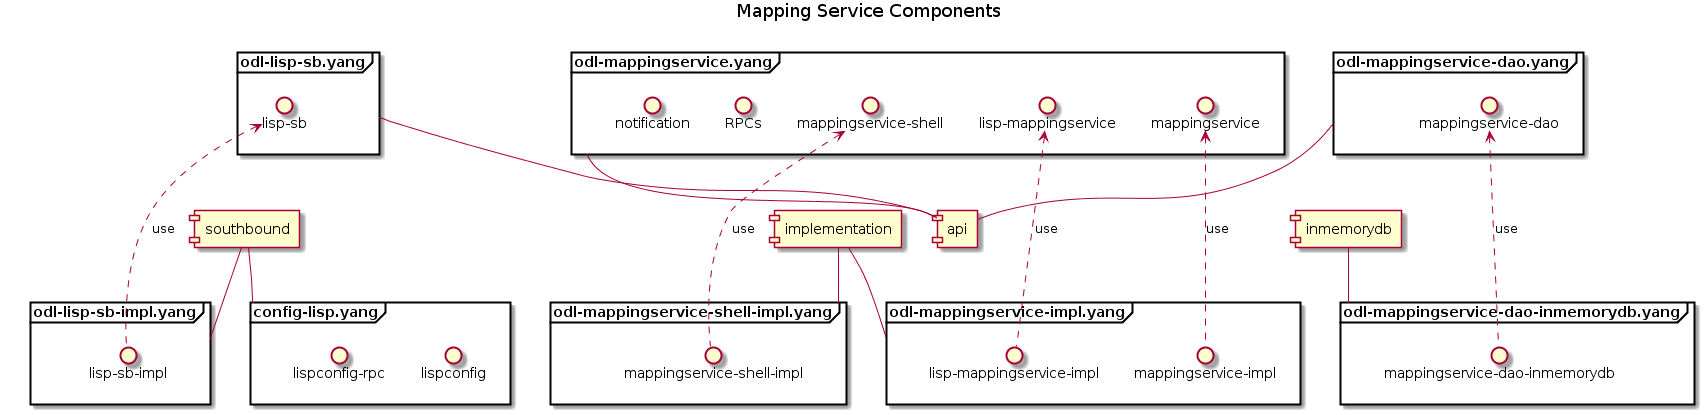

The diagram above was rendered by PlantUML. Its source (embedded in the PNG):
@startuml
title Mapping Service Components

' === api ===
[api]
frame odl-lisp-sb.yang as odllispsb {
    () "lisp-sb" as lispsb
}
odllispsb  -- [api]

frame odl-mappingservice.yang as odlmappingservice {
    () mappingservice
    () "mappingservice-shell" as mappingserviceshell
    () "lisp-mappingservice" as lispmappingservice
    () "RPCs"
    () notification
}
odlmappingservice -- [api]

frame odl-mappingservice-dao.yang as odlmappingservicedao {
    () "mappingservice-dao" as mappingservicedao
}
odlmappingservicedao -- [api]


' === lisp-proto ===
'[lisp-proto]


' === inmemorydb ===
[inmemorydb]
frame odl-mappingservice-dao-inmemorydb.yang as odlmappingservicedaoinmemorydb {
    () "mappingservice-dao-inmemorydb" as mappingservicedaoinmemorydb
}
[inmemorydb] -- odlmappingservicedaoinmemorydb
mappingservicedao <... mappingservicedaoinmemorydb : use


' === implementation ===
[implementation]
frame odl-mappingservice-impl.yang as odlmappingserviceimpl {
    () "mappingservice-impl" as mappingserviceimpl
    () "lisp-mappingservice-impl" as lispmappingserviceimpl
}
[implementation] -- odlmappingserviceimpl
mappingservice <... mappingserviceimpl : use
lispmappingservice <... lispmappingserviceimpl : use

frame odl-mappingservice-shell-impl.yang as odlmappingserviceshellimpl {
    () "mappingservice-shell-impl" as mappingserviceshellimpl
}
[implementation] -- odlmappingserviceshellimpl
mappingserviceshell <... mappingserviceshellimpl : use


' === southbound ===
[southbound]
frame config-lisp.yang as configlisp {
    () lispconfig
    () "lispconfig-rpc" as lispconfigrpc
}
[southbound] -- configlisp

frame odl-lisp-sb-impl.yang as odllispsbimpl {
    () "lisp-sb-impl" as lispsbimpl
}
[southbound] -- odllispsbimpl
lispsb <...lispsbimpl : use


'[neutron]
'[shell]

@enduml